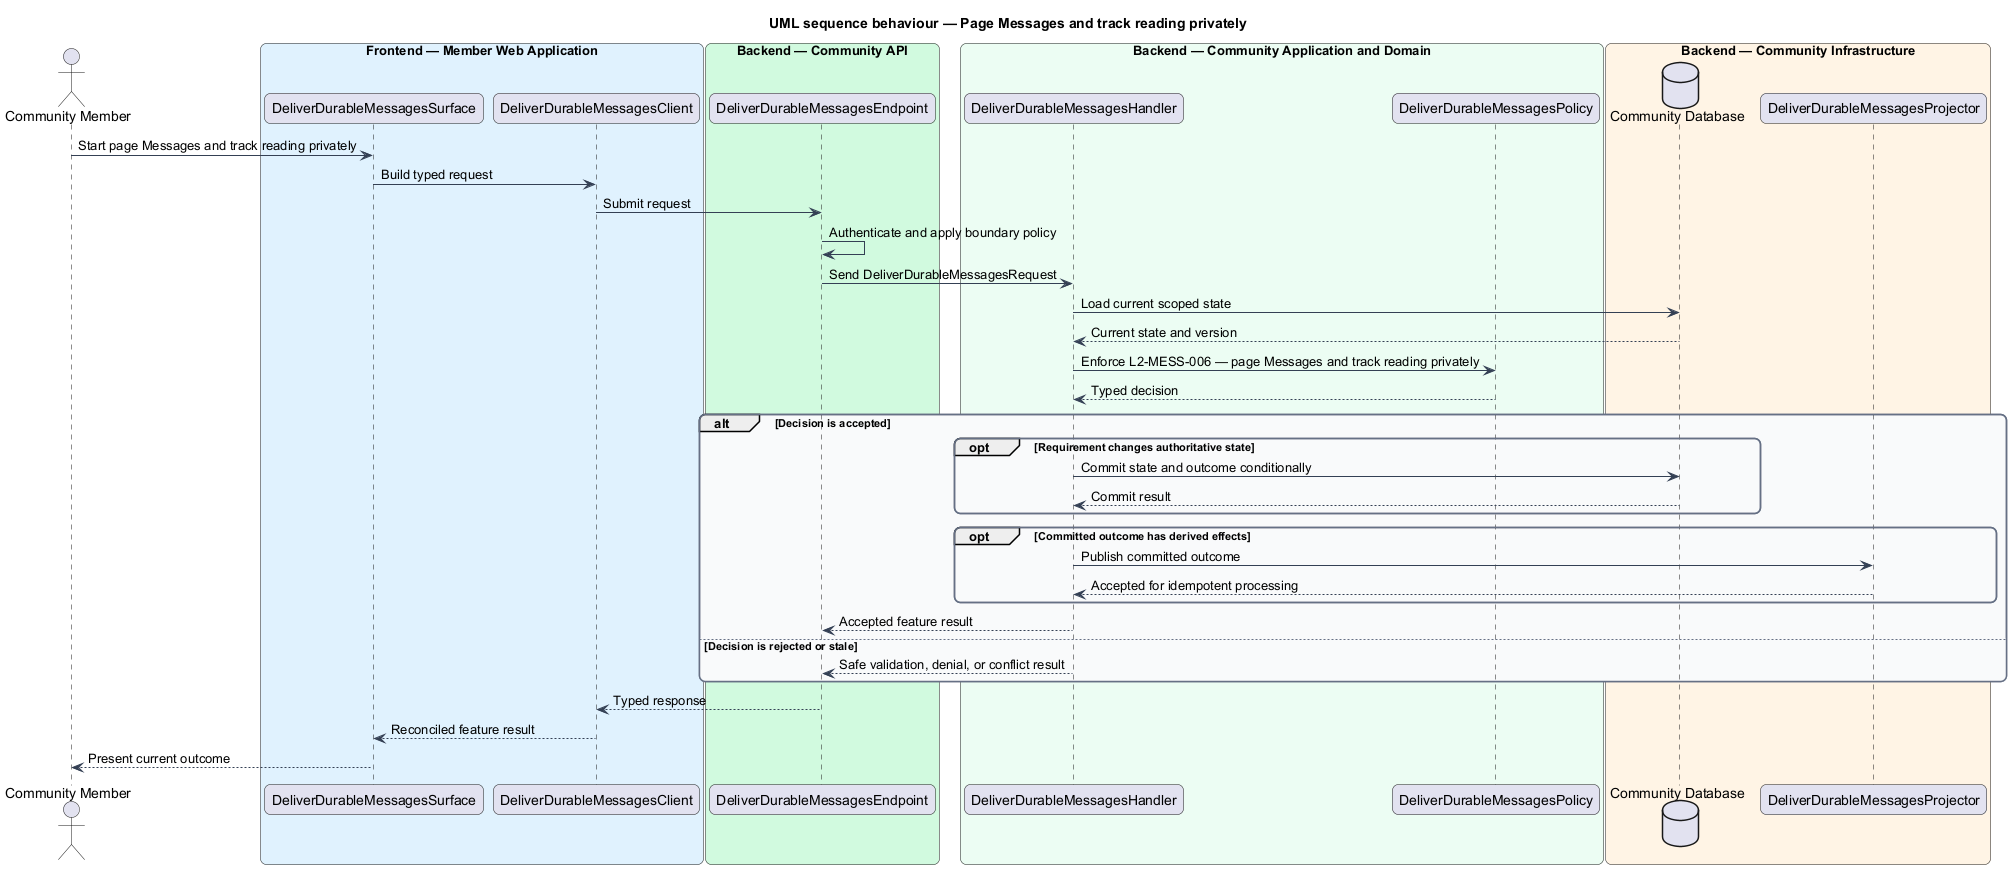

The diagram above was rendered by PlantUML. Its source (embedded in the PNG):
@startuml
title UML sequence behaviour — Page Messages and track reading privately
skinparam backgroundColor #FFFFFF
skinparam shadowing false
skinparam roundcorner 12
skinparam defaultFontName Arial
skinparam ArrowColor #344054
skinparam rectangle {
  BorderColor #344054
  FontColor #101828
}
skinparam package {
  BorderColor #667085
  FontColor #101828
  BackgroundColor #F9FAFB
}
actor "Community Member" as actor
box "Frontend — Member Web Application" #E0F2FE
  participant "DeliverDurableMessagesSurface" as surface
  participant "DeliverDurableMessagesClient" as client
end box
box "Backend — Community API" #D1FADF
  participant "DeliverDurableMessagesEndpoint" as endpoint
end box
box "Backend — Community Application and Domain" #ECFDF3
  participant "DeliverDurableMessagesHandler" as handler
  participant "DeliverDurableMessagesPolicy" as policy
end box
box "Backend — Community Infrastructure" #FFF4E5
  database "Community Database" as store
  participant "DeliverDurableMessagesProjector" as projector
end box

actor -> surface : Start page Messages and track reading privately
surface -> client : Build typed request
client -> endpoint : Submit request
endpoint -> endpoint : Authenticate and apply boundary policy
endpoint -> handler : Send DeliverDurableMessagesRequest
handler -> store : Load current scoped state
store --> handler : Current state and version
handler -> policy : Enforce L2-MESS-006 — page Messages and track reading privately
policy --> handler : Typed decision
alt Decision is accepted
  opt Requirement changes authoritative state
    handler -> store : Commit state and outcome conditionally
    store --> handler : Commit result
  end
  opt Committed outcome has derived effects
    handler -> projector : Publish committed outcome
    projector --> handler : Accepted for idempotent processing
  end
  handler --> endpoint : Accepted feature result
else Decision is rejected or stale
  handler --> endpoint : Safe validation, denial, or conflict result
end
endpoint --> client : Typed response
client --> surface : Reconciled feature result
surface --> actor : Present current outcome
@enduml